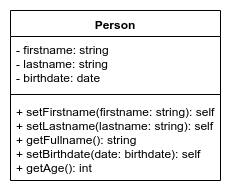

The diagram above was exported from draw.io. Its source (the exported page's mxGraphModel, read from the mxfile embedded in the PNG):
<mxGraphModel dx="1422" dy="803" grid="1" gridSize="10" guides="1" tooltips="1" connect="1" arrows="1" fold="1" page="1" pageScale="1" pageWidth="1169" pageHeight="827" math="0" shadow="0">
  <root>
    <mxCell id="0" />
    <mxCell id="1" parent="0" />
    <mxCell id="zSyIqzzvtSxH8x2vPG1s-1" value="Person" style="swimlane;fontStyle=1;align=center;verticalAlign=top;childLayout=stackLayout;horizontal=1;startSize=26;horizontalStack=0;resizeParent=1;resizeParentMax=0;resizeLast=0;collapsible=1;marginBottom=0;" vertex="1" parent="1">
      <mxGeometry x="40" y="43" width="210" height="170" as="geometry" />
    </mxCell>
    <mxCell id="zSyIqzzvtSxH8x2vPG1s-2" value="- firstname: string&#10;- lastname: string&#10;- birthdate: date" style="text;strokeColor=none;fillColor=none;align=left;verticalAlign=top;spacingLeft=4;spacingRight=4;overflow=hidden;rotatable=0;points=[[0,0.5],[1,0.5]];portConstraint=eastwest;" vertex="1" parent="zSyIqzzvtSxH8x2vPG1s-1">
      <mxGeometry y="26" width="210" height="54" as="geometry" />
    </mxCell>
    <mxCell id="zSyIqzzvtSxH8x2vPG1s-3" value="" style="line;strokeWidth=1;fillColor=none;align=left;verticalAlign=middle;spacingTop=-1;spacingLeft=3;spacingRight=3;rotatable=0;labelPosition=right;points=[];portConstraint=eastwest;" vertex="1" parent="zSyIqzzvtSxH8x2vPG1s-1">
      <mxGeometry y="80" width="210" height="8" as="geometry" />
    </mxCell>
    <mxCell id="zSyIqzzvtSxH8x2vPG1s-4" value="+ setFirstname(firstname: string): self&#10;+ setLastname(lastname: string): self&#10;+ getFullname(): string&#10;+ setBirthdate(date: birthdate): self&#10;+ getAge(): int" style="text;strokeColor=none;fillColor=none;align=left;verticalAlign=top;spacingLeft=4;spacingRight=4;overflow=hidden;rotatable=0;points=[[0,0.5],[1,0.5]];portConstraint=eastwest;" vertex="1" parent="zSyIqzzvtSxH8x2vPG1s-1">
      <mxGeometry y="88" width="210" height="82" as="geometry" />
    </mxCell>
  </root>
</mxGraphModel>